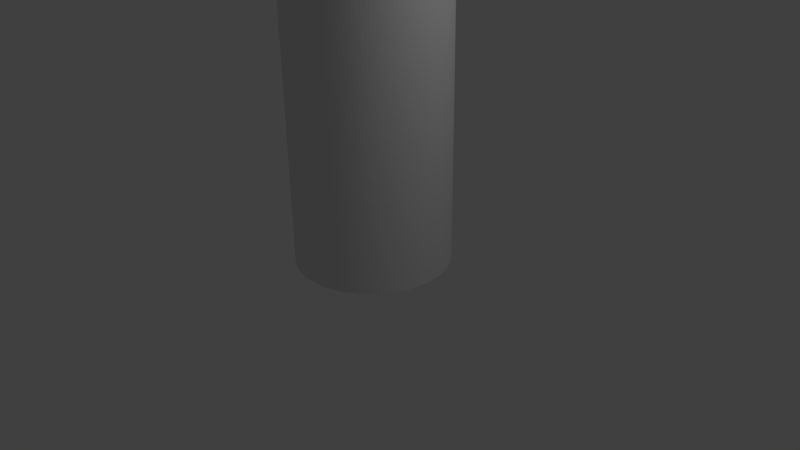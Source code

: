 # Source: Skeleton.blend  (saved by Blender 2.63.0; exported with 4.5.12 LTS)
import bpy
from mathutils import Matrix  # noqa: F401  (used for matrix-valued properties, if any)

bpy.ops.wm.read_factory_settings(use_empty=True)
scene = bpy.context.scene
scene.name = 'Scene'

# ---- collections
col_collection_1 = bpy.data.collections.new('Collection 1'); scene.collection.children.link(col_collection_1)

# ---- world
world_world = bpy.data.worlds.new('World'); scene.world = world_world
world_world.color = (0.05088, 0.05088, 0.05088)
world_world.use_sun_shadow = False
world_world.sun_shadow_jitter_overblur = 0.0
world_world.cycles.sampling_method = 'MANUAL'
world_world.cycles.sample_map_resolution = 256

# ---- cameras
cam_camera = bpy.data.cameras.new('Camera')
cam_camera.clip_end = 100.0
cam_camera.lens = 35.0
cam_camera.sensor_width = 32.0
cam_camera.sensor_height = 18.0
cam_camera.ortho_scale = 7.314
cam_camera.dof.focus_distance = 0.0
cam_camera.dof.aperture_fstop = 128.0

# ---- lights
light_lamp = bpy.data.lights.new('Lamp', 'POINT')
light_lamp.transmission_factor = 0.0
light_lamp.cutoff_distance = 30.0
light_lamp.energy = 100.0
light_lamp.shadow_buffer_clip_start = 1.001
light_lamp.shadow_soft_size = 1.0
light_lamp.shadow_maximum_resolution = 0.006
light_lamp.use_absolute_resolution = True
light_lamp.cycles.use_multiple_importance_sampling = False

# ---- meshes
me_circle = bpy.data.meshes.new('Circle')
me_circle.from_pydata([(0.0, 1.0, 0.0), (-0.04907, 0.9988, 0.0), (-0.09802, 0.9952, 0.0), (-0.1467, 0.9892, 0.0), (-0.1951, 0.9808, 0.0), (-0.243, 0.97, 0.0), (-0.2903, 0.9569, 0.0), (-0.3369, 0.9415, 0.0), (-0.3827, 0.9239, 0.0), (-0.4276, 0.904, 0.0), (-0.4714, 0.8819, 0.0), (-0.5141, 0.8577, 0.0), (-0.5556, 0.8315, 0.0), (-0.5957, 0.8032, 0.0), (-0.6344, 0.773, 0.0), (-0.6716, 0.741, 0.0), (-0.7071, 0.7071, 0.0), (-0.741, 0.6716, 0.0), (-0.773, 0.6344, 0.0), (-0.8032, 0.5957, 0.0), (-0.8315, 0.5556, 0.0), (-0.8577, 0.5141, 0.0), (-0.8819, 0.4714, 0.0), (-0.904, 0.4276, 0.0), (-0.9239, 0.3827, 0.0), (-0.9415, 0.3369, 0.0), (-0.9569, 0.2903, 0.0), (-0.97, 0.243, 0.0), (-0.9808, 0.1951, 0.0), (-0.9892, 0.1467, 0.0), (-0.9952, 0.09802, 0.0), (-0.9988, 0.04907, 0.0), (-1.0, -4.013e-07, 0.0), (-0.9988, -0.04907, 0.0), (-0.9952, -0.09802, 0.0), (-0.9892, -0.1467, 0.0), (-0.9808, -0.1951, 0.0), (-0.97, -0.243, 0.0), (-0.9569, -0.2903, 0.0), (-0.9415, -0.3369, 0.0), (-0.9239, -0.3827, 0.0), (-0.904, -0.4276, 0.0), (-0.8819, -0.4714, 0.0), (-0.8577, -0.5141, 0.0), (-0.8315, -0.5556, 0.0), (-0.8032, -0.5957, 0.0), (-0.773, -0.6344, 0.0), (-0.741, -0.6716, 0.0), (-0.7071, -0.7071, 0.0), (-0.6716, -0.741, 0.0), (-0.6344, -0.773, 0.0), (-0.5957, -0.8032, 0.0), (-0.5556, -0.8315, 0.0), (-0.5141, -0.8577, 0.0), (-0.4714, -0.8819, 0.0), (-0.4276, -0.904, 0.0), (-0.3827, -0.9239, 0.0), (-0.3369, -0.9415, 0.0), (-0.2903, -0.9569, 0.0), (-0.243, -0.97, 0.0), (-0.1951, -0.9808, 0.0), (-0.1467, -0.9892, 0.0), (-0.09802, -0.9952, 0.0), (-0.04907, -0.9988, 0.0), (-1.82e-06, -1.0, 0.0), (0.04907, -0.9988, 0.0), (0.09802, -0.9952, 0.0), (0.1467, -0.9892, 0.0), (0.1951, -0.9808, 0.0), (0.243, -0.97, 0.0), (0.2903, -0.9569, 0.0), (0.3369, -0.9415, 0.0), (0.3827, -0.9239, 0.0), (0.4276, -0.904, 0.0), (0.4714, -0.8819, 0.0), (0.5141, -0.8577, 0.0), (0.5556, -0.8315, 0.0), (0.5957, -0.8032, 0.0), (0.6344, -0.773, 0.0), (0.6716, -0.741, 0.0), (0.7071, -0.7071, 0.0), (0.7409, -0.6716, 0.0), (0.773, -0.6344, 0.0), (0.8032, -0.5957, 0.0), (0.8315, -0.5556, 0.0), (0.8577, -0.5141, 0.0), (0.8819, -0.4714, 0.0), (0.904, -0.4276, 0.0), (0.9239, -0.3827, 0.0), (0.9415, -0.3369, 0.0), (0.9569, -0.2903, 0.0), (0.97, -0.243, 0.0), (0.9808, -0.1951, 0.0), (0.9892, -0.1467, 0.0), (0.9952, -0.09802, 0.0), (0.9988, -0.04907, 0.0), (1.0, -1.419e-06, 0.0), (0.9988, 0.04907, 0.0), (0.9952, 0.09802, 0.0), (0.9892, 0.1467, 0.0), (0.9808, 0.1951, 0.0), (0.97, 0.243, 0.0), (0.9569, 0.2903, 0.0), (0.9415, 0.3369, 0.0), (0.9239, 0.3827, 0.0), (0.904, 0.4276, 0.0), (0.8819, 0.4714, 0.0), (0.8577, 0.5141, 0.0), (0.8315, 0.5556, 0.0), (0.8032, 0.5957, 0.0), (0.773, 0.6344, 0.0), (0.741, 0.6716, 0.0), (0.7071, 0.7071, 0.0), (0.6716, 0.741, 0.0), (0.6344, 0.773, 0.0), (0.5957, 0.8032, 0.0), (0.5556, 0.8315, 0.0), (0.5141, 0.8577, 0.0), (0.4714, 0.8819, 0.0), (0.4276, 0.904, 0.0), (0.3827, 0.9239, 0.0), (0.3369, 0.9415, 0.0), (0.2903, 0.9569, 0.0), (0.243, 0.97, 0.0), (0.1951, 0.9808, 0.0), (0.1467, 0.9892, 0.0), (0.09801, 0.9952, 0.0), (0.04906, 0.9988, 0.0), (0.0, 1.0, 4.0), (-0.04907, 0.9988, 4.0), (-0.09802, 0.9952, 4.0), (-0.1467, 0.9892, 4.0), (-0.1951, 0.9808, 4.0), (-0.243, 0.97, 4.0), (-0.2903, 0.9569, 4.0), (-0.3369, 0.9415, 4.0), (-0.3827, 0.9239, 4.0), (-0.4276, 0.904, 4.0), (-0.4714, 0.8819, 4.0), (-0.5141, 0.8577, 4.0), (-0.5556, 0.8315, 4.0), (-0.5957, 0.8032, 4.0), (-0.6344, 0.773, 4.0), (-0.6716, 0.741, 4.0), (-0.7071, 0.7071, 4.0), (-0.741, 0.6716, 4.0), (-0.773, 0.6344, 4.0), (-0.8032, 0.5957, 4.0), (-0.8315, 0.5556, 4.0), (-0.8577, 0.5141, 4.0), (-0.8819, 0.4714, 4.0), (-0.904, 0.4276, 4.0), (-0.9239, 0.3827, 4.0), (-0.9415, 0.3369, 4.0), (-0.9569, 0.2903, 4.0), (-0.97, 0.243, 4.0), (-0.9808, 0.1951, 4.0), (-0.9892, 0.1467, 4.0), (-0.9952, 0.09802, 4.0), (-0.9988, 0.04907, 4.0), (-1.0, -4.013e-07, 4.0), (-0.9988, -0.04907, 4.0), (-0.9952, -0.09802, 4.0), (-0.9892, -0.1467, 4.0), (-0.9808, -0.1951, 4.0), (-0.97, -0.243, 4.0), (-0.9569, -0.2903, 4.0), (-0.9415, -0.3369, 4.0), (-0.9239, -0.3827, 4.0), (-0.904, -0.4276, 4.0), (-0.8819, -0.4714, 4.0), (-0.8577, -0.5141, 4.0), (-0.8315, -0.5556, 4.0), (-0.8032, -0.5957, 4.0), (-0.773, -0.6344, 4.0), (-0.741, -0.6716, 4.0), (-0.7071, -0.7071, 4.0), (-0.6716, -0.741, 4.0), (-0.6344, -0.773, 4.0), (-0.5957, -0.8032, 4.0), (-0.5556, -0.8315, 4.0), (-0.5141, -0.8577, 4.0), (-0.4714, -0.8819, 4.0), (-0.4276, -0.904, 4.0), (-0.3827, -0.9239, 4.0), (-0.3369, -0.9415, 4.0), (-0.2903, -0.9569, 4.0), (-0.243, -0.97, 4.0), (-0.1951, -0.9808, 4.0), (-0.1467, -0.9892, 4.0), (-0.09802, -0.9952, 4.0), (-0.04907, -0.9988, 4.0), (-1.82e-06, -1.0, 4.0), (0.04907, -0.9988, 4.0), (0.09802, -0.9952, 4.0), (0.1467, -0.9892, 4.0), (0.1951, -0.9808, 4.0), (0.243, -0.97, 4.0), (0.2903, -0.9569, 4.0), (0.3369, -0.9415, 4.0), (0.3827, -0.9239, 4.0), (0.4276, -0.904, 4.0), (0.4714, -0.8819, 4.0), (0.5141, -0.8577, 4.0), (0.5556, -0.8315, 4.0), (0.5957, -0.8032, 4.0), (0.6344, -0.773, 4.0), (0.6716, -0.741, 4.0), (0.7071, -0.7071, 4.0), (0.7409, -0.6716, 4.0), (0.773, -0.6344, 4.0), (0.8032, -0.5957, 4.0), (0.8315, -0.5556, 4.0), (0.8577, -0.5141, 4.0), (0.8819, -0.4714, 4.0), (0.904, -0.4276, 4.0), (0.9239, -0.3827, 4.0), (0.9415, -0.3369, 4.0), (0.9569, -0.2903, 4.0), (0.97, -0.243, 4.0), (0.9808, -0.1951, 4.0), (0.9892, -0.1467, 4.0), (0.9952, -0.09802, 4.0), (0.9988, -0.04907, 4.0), (1.0, -1.419e-06, 4.0), (0.9988, 0.04907, 4.0), (0.9952, 0.09802, 4.0), (0.9892, 0.1467, 4.0), (0.9808, 0.1951, 4.0), (0.97, 0.243, 4.0), (0.9569, 0.2903, 4.0), (0.9415, 0.3369, 4.0), (0.9239, 0.3827, 4.0), (0.904, 0.4276, 4.0), (0.8819, 0.4714, 4.0), (0.8577, 0.5141, 4.0), (0.8315, 0.5556, 4.0), (0.8032, 0.5957, 4.0), (0.773, 0.6344, 4.0), (0.741, 0.6716, 4.0), (0.7071, 0.7071, 4.0), (0.6716, 0.741, 4.0), (0.6344, 0.773, 4.0), (0.5957, 0.8032, 4.0), (0.5556, 0.8315, 4.0), (0.5141, 0.8577, 4.0), (0.4714, 0.8819, 4.0), (0.4276, 0.904, 4.0), (0.3827, 0.9239, 4.0), (0.3369, 0.9415, 4.0), (0.2903, 0.9569, 4.0), (0.243, 0.97, 4.0), (0.1951, 0.9808, 4.0), (0.1467, 0.9892, 4.0), (0.09801, 0.9952, 4.0), (0.04906, 0.9988, 4.0), (-2.619e-07, 0.6481, 4.5), (-0.0318, 0.6474, 4.5), (-0.06353, 0.645, 4.5), (-0.0951, 0.6411, 4.5), (-0.1264, 0.6357, 4.5), (-0.1575, 0.6287, 4.5), (-0.1881, 0.6202, 4.5), (-0.2184, 0.6103, 4.5), (-0.248, 0.5988, 4.5), (-0.2771, 0.5859, 4.5), (-0.3055, 0.5716, 4.5), (-0.3332, 0.5559, 4.5), (-0.3601, 0.5389, 4.5), (-0.3861, 0.5206, 4.5), (-0.4112, 0.501, 4.5), (-0.4353, 0.4802, 4.5), (-0.4583, 0.4583, 4.5), (-0.4802, 0.4353, 4.5), (-0.501, 0.4112, 4.5), (-0.5206, 0.3861, 4.5), (-0.5389, 0.3601, 4.5), (-0.5559, 0.3332, 4.5), (-0.5716, 0.3055, 4.5), (-0.5859, 0.2771, 4.5), (-0.5988, 0.248, 4.5), (-0.6103, 0.2184, 4.5), (-0.6202, 0.1881, 4.5), (-0.6287, 0.1575, 4.5), (-0.6357, 0.1264, 4.5), (-0.6411, 0.0951, 4.5), (-0.645, 0.06353, 4.5), (-0.6474, 0.0318, 4.5), (-0.6481, -4.061e-07, 4.5), (-0.6474, -0.0318, 4.5), (-0.645, -0.06353, 4.5), (-0.6411, -0.0951, 4.5), (-0.6357, -0.1264, 4.5), (-0.6287, -0.1575, 4.5), (-0.6202, -0.1881, 4.5), (-0.6103, -0.2184, 4.5), (-0.5988, -0.248, 4.5), (-0.5859, -0.2771, 4.5), (-0.5716, -0.3055, 4.5), (-0.5559, -0.3332, 4.5), (-0.5389, -0.3601, 4.5), (-0.5206, -0.3861, 4.5), (-0.501, -0.4112, 4.5), (-0.4802, -0.4353, 4.5), (-0.4583, -0.4583, 4.5), (-0.4353, -0.4802, 4.5), (-0.4112, -0.501, 4.5), (-0.3861, -0.5206, 4.5), (-0.3601, -0.5389, 4.5), (-0.3332, -0.5559, 4.5), (-0.3055, -0.5716, 4.5), (-0.2771, -0.5859, 4.5), (-0.248, -0.5988, 4.5), (-0.2184, -0.6103, 4.5), (-0.1881, -0.6202, 4.5), (-0.1575, -0.6287, 4.5), (-0.1264, -0.6357, 4.5), (-0.0951, -0.6411, 4.5), (-0.06353, -0.645, 4.5), (-0.0318, -0.6474, 4.5), (-1.441e-06, -0.6481, 4.5), (0.0318, -0.6474, 4.5), (0.06353, -0.645, 4.5), (0.0951, -0.6411, 4.5), (0.1264, -0.6357, 4.5), (0.1575, -0.6287, 4.5), (0.1881, -0.6202, 4.5), (0.2184, -0.6103, 4.5), (0.248, -0.5988, 4.5), (0.2771, -0.5859, 4.5), (0.3055, -0.5716, 4.5), (0.3332, -0.5559, 4.5), (0.3601, -0.5389, 4.5), (0.3861, -0.5206, 4.5), (0.4112, -0.501, 4.5), (0.4353, -0.4802, 4.5), (0.4583, -0.4583, 4.5), (0.4802, -0.4353, 4.5), (0.501, -0.4112, 4.5), (0.5206, -0.3861, 4.5), (0.5389, -0.3601, 4.5), (0.5559, -0.3332, 4.5), (0.5716, -0.3055, 4.5), (0.5859, -0.2771, 4.5), (0.5988, -0.248, 4.5), (0.6103, -0.2184, 4.5), (0.6202, -0.1881, 4.5), (0.6287, -0.1575, 4.5), (0.6357, -0.1264, 4.5), (0.6411, -0.0951, 4.5), (0.645, -0.06353, 4.5), (0.6474, -0.0318, 4.5), (0.6481, -1.065e-06, 4.5), (0.6474, 0.0318, 4.5), (0.645, 0.06353, 4.5), (0.6411, 0.0951, 4.5), (0.6357, 0.1264, 4.5), (0.6287, 0.1575, 4.5), (0.6202, 0.1881, 4.5), (0.6103, 0.2184, 4.5), (0.5988, 0.248, 4.5), (0.5859, 0.2771, 4.5), (0.5716, 0.3055, 4.5), (0.5559, 0.3332, 4.5), (0.5389, 0.3601, 4.5), (0.5206, 0.3861, 4.5), (0.501, 0.4112, 4.5), (0.4802, 0.4353, 4.5), (0.4583, 0.4583, 4.5), (0.4353, 0.4802, 4.5), (0.4112, 0.501, 4.5), (0.3861, 0.5206, 4.5), (0.3601, 0.5389, 4.5), (0.3332, 0.5559, 4.5), (0.3055, 0.5716, 4.5), (0.2771, 0.5859, 4.5), (0.248, 0.5988, 4.5), (0.2184, 0.6103, 4.5), (0.1881, 0.6202, 4.5), (0.1575, 0.6287, 4.5), (0.1264, 0.6357, 4.5), (0.0951, 0.6411, 4.5), (0.06353, 0.645, 4.5), (0.0318, 0.6474, 4.5), (1.771e-07, 1.223, 9.0), (-0.06001, 1.222, 9.0), (-0.1199, 1.217, 9.0), (-0.1795, 1.21, 9.0), (-0.2386, 1.2, 9.0), (-0.2972, 1.186, 9.0), (-0.355, 1.17, 9.0), (-0.412, 1.152, 9.0), (-0.468, 1.13, 9.0), (-0.5229, 1.106, 9.0), (-0.5765, 1.079, 9.0), (-0.6288, 1.049, 9.0), (-0.6795, 1.017, 9.0), (-0.7286, 0.9823, 9.0), (-0.7759, 0.9454, 9.0), (-0.8213, 0.9062, 9.0), (-0.8648, 0.8648, 9.0), (-0.9062, 0.8213, 9.0), (-0.9454, 0.7759, 9.0), (-0.9823, 0.7286, 9.0), (-1.017, 0.6795, 9.0), (-1.049, 0.6288, 9.0), (-1.079, 0.5765, 9.0), (-1.106, 0.5229, 9.0), (-1.13, 0.468, 9.0), (-1.152, 0.412, 9.0), (-1.17, 0.355, 9.0), (-1.186, 0.2972, 9.0), (-1.2, 0.2386, 9.0), (-1.21, 0.1795, 9.0), (-1.217, 0.1199, 9.0), (-1.222, 0.06001, 9.0), (-1.223, -4.27e-07, 9.0), (-1.222, -0.06001, 9.0), (-1.217, -0.1199, 9.0), (-1.21, -0.1795, 9.0), (-1.2, -0.2386, 9.0), (-1.186, -0.2972, 9.0), (-1.17, -0.355, 9.0), (-1.152, -0.412, 9.0), (-1.13, -0.468, 9.0), (-1.106, -0.5229, 9.0), (-1.079, -0.5765, 9.0), (-1.049, -0.6288, 9.0), (-1.017, -0.6795, 9.0), (-0.9823, -0.7286, 9.0), (-0.9454, -0.7759, 9.0), (-0.9062, -0.8213, 9.0), (-0.8648, -0.8648, 9.0), (-0.8213, -0.9062, 9.0), (-0.7759, -0.9454, 9.0), (-0.7286, -0.9823, 9.0), (-0.6795, -1.017, 9.0), (-0.6288, -1.049, 9.0), (-0.5765, -1.079, 9.0), (-0.5229, -1.106, 9.0), (-0.468, -1.13, 9.0), (-0.412, -1.152, 9.0), (-0.355, -1.17, 9.0), (-0.2972, -1.186, 9.0), (-0.2386, -1.2, 9.0), (-0.1795, -1.21, 9.0), (-0.1199, -1.217, 9.0), (-0.06001, -1.222, 9.0), (-2.049e-06, -1.223, 9.0), (0.06001, -1.222, 9.0), (0.1199, -1.217, 9.0), (0.1795, -1.21, 9.0), (0.2386, -1.2, 9.0), (0.2972, -1.186, 9.0), (0.355, -1.17, 9.0), (0.412, -1.152, 9.0), (0.468, -1.13, 9.0), (0.5229, -1.106, 9.0), (0.5765, -1.079, 9.0), (0.6288, -1.049, 9.0), (0.6795, -1.017, 9.0), (0.7286, -0.9824, 9.0), (0.7759, -0.9454, 9.0), (0.8213, -0.9062, 9.0), (0.8648, -0.8648, 9.0), (0.9062, -0.8213, 9.0), (0.9454, -0.7759, 9.0), (0.9823, -0.7286, 9.0), (1.017, -0.6795, 9.0), (1.049, -0.6288, 9.0), (1.079, -0.5765, 9.0), (1.106, -0.5229, 9.0), (1.13, -0.468, 9.0), (1.152, -0.412, 9.0), (1.17, -0.355, 9.0), (1.186, -0.2972, 9.0), (1.2, -0.2386, 9.0), (1.21, -0.1795, 9.0), (1.217, -0.1199, 9.0), (1.222, -0.06001, 9.0), (1.223, -1.671e-06, 9.0), (1.222, 0.06001, 9.0), (1.217, 0.1199, 9.0), (1.21, 0.1795, 9.0), (1.2, 0.2386, 9.0), (1.186, 0.2972, 9.0), (1.17, 0.355, 9.0), (1.152, 0.412, 9.0), (1.13, 0.468, 9.0), (1.106, 0.5229, 9.0), (1.079, 0.5765, 9.0), (1.049, 0.6288, 9.0), (1.017, 0.6795, 9.0), (0.9823, 0.7286, 9.0), (0.9454, 0.7759, 9.0), (0.9062, 0.8213, 9.0), (0.8648, 0.8648, 9.0), (0.8213, 0.9062, 9.0), (0.7759, 0.9454, 9.0), (0.7286, 0.9824, 9.0), (0.6795, 1.017, 9.0), (0.6288, 1.049, 9.0), (0.5765, 1.079, 9.0), (0.5229, 1.106, 9.0), (0.468, 1.13, 9.0), (0.412, 1.152, 9.0), (0.355, 1.17, 9.0), (0.2972, 1.186, 9.0), (0.2386, 1.2, 9.0), (0.1795, 1.21, 9.0), (0.1199, 1.217, 9.0), (0.06001, 1.222, 9.0)], [], [(147, 146, 18, 19), (192, 191, 63, 64), (237, 236, 108, 109), (131, 130, 2, 3), (176, 175, 47, 48), (221, 220, 92, 93), (160, 159, 31, 32), (205, 204, 76, 77), (250, 249, 121, 122), (144, 143, 15, 16), (189, 188, 60, 61), (234, 233, 105, 106), (173, 172, 44, 45), (218, 217, 89, 90), (157, 156, 28, 29), (202, 201, 73, 74), (247, 246, 118, 119), (141, 140, 12, 13), (186, 185, 57, 58), (231, 230, 102, 103), (170, 169, 41, 42), (215, 214, 86, 87), (154, 153, 25, 26), (199, 198, 70, 71), (244, 243, 115, 116), (138, 137, 9, 10), (183, 182, 54, 55), (228, 227, 99, 100), (167, 166, 38, 39), (212, 211, 83, 84), (151, 150, 22, 23), (196, 195, 67, 68), (241, 240, 112, 113), (135, 134, 6, 7), (180, 179, 51, 52), (225, 224, 96, 97), (164, 163, 35, 36), (209, 208, 80, 81), (254, 253, 125, 126), (148, 147, 19, 20), (193, 192, 64, 65), (238, 237, 109, 110), (132, 131, 3, 4), (177, 176, 48, 49), (222, 221, 93, 94), (161, 160, 32, 33), (206, 205, 77, 78), (251, 250, 122, 123), (145, 144, 16, 17), (190, 189, 61, 62), (235, 234, 106, 107), (129, 128, 0, 1), (174, 173, 45, 46), (219, 218, 90, 91), (158, 157, 29, 30), (203, 202, 74, 75), (248, 247, 119, 120), (142, 141, 13, 14), (187, 186, 58, 59), (232, 231, 103, 104), (171, 170, 42, 43), (216, 215, 87, 88), (155, 154, 26, 27), (200, 199, 71, 72), (245, 244, 116, 117), (139, 138, 10, 11), (184, 183, 55, 56), (229, 228, 100, 101), (168, 167, 39, 40), (213, 212, 84, 85), (152, 151, 23, 24), (197, 196, 68, 69), (242, 241, 113, 114), (136, 135, 7, 8), (181, 180, 52, 53), (226, 225, 97, 98), (165, 164, 36, 37), (210, 209, 81, 82), (255, 254, 126, 127), (149, 148, 20, 21), (194, 193, 65, 66), (239, 238, 110, 111), (133, 132, 4, 5), (178, 177, 49, 50), (223, 222, 94, 95), (162, 161, 33, 34), (207, 206, 78, 79), (252, 251, 123, 124), (146, 145, 17, 18), (191, 190, 62, 63), (236, 235, 107, 108), (130, 129, 1, 2), (175, 174, 46, 47), (220, 219, 91, 92), (159, 158, 30, 31), (204, 203, 75, 76), (249, 248, 120, 121), (143, 142, 14, 15), (188, 187, 59, 60), (233, 232, 104, 105), (172, 171, 43, 44), (217, 216, 88, 89), (156, 155, 27, 28), (201, 200, 72, 73), (246, 245, 117, 118), (140, 139, 11, 12), (185, 184, 56, 57), (230, 229, 101, 102), (169, 168, 40, 41), (214, 213, 85, 86), (153, 152, 24, 25), (198, 197, 69, 70), (243, 242, 114, 115), (137, 136, 8, 9), (182, 181, 53, 54), (227, 226, 98, 99), (166, 165, 37, 38), (211, 210, 82, 83), (255, 128, 0, 127), (150, 149, 21, 22), (195, 194, 66, 67), (240, 239, 111, 112), (134, 133, 5, 6), (179, 178, 50, 51), (224, 223, 95, 96), (163, 162, 34, 35), (208, 207, 79, 80), (253, 252, 124, 125), (298, 297, 169, 170), (343, 342, 214, 215), (282, 281, 153, 154), (327, 326, 198, 199), (372, 371, 243, 244), (266, 265, 137, 138), (311, 310, 182, 183), (356, 355, 227, 228), (295, 294, 166, 167), (340, 339, 211, 212), (279, 278, 150, 151), (324, 323, 195, 196), (369, 368, 240, 241), (263, 262, 134, 135), (308, 307, 179, 180), (353, 352, 224, 225), (292, 291, 163, 164), (337, 336, 208, 209), (382, 381, 253, 254), (276, 275, 147, 148), (321, 320, 192, 193), (366, 365, 237, 238), (260, 259, 131, 132), (305, 304, 176, 177), (350, 349, 221, 222), (289, 288, 160, 161), (334, 333, 205, 206), (379, 378, 250, 251), (273, 272, 144, 145), (318, 317, 189, 190), (363, 362, 234, 235), (257, 256, 128, 129), (302, 301, 173, 174), (347, 346, 218, 219), (286, 285, 157, 158), (331, 330, 202, 203), (376, 375, 247, 248), (270, 269, 141, 142), (315, 314, 186, 187), (360, 359, 231, 232), (299, 298, 170, 171), (344, 343, 215, 216), (283, 282, 154, 155), (328, 327, 199, 200), (373, 372, 244, 245), (267, 266, 138, 139), (312, 311, 183, 184), (357, 356, 228, 229), (296, 295, 167, 168), (341, 340, 212, 213), (280, 279, 151, 152), (325, 324, 196, 197), (370, 369, 241, 242), (264, 263, 135, 136), (309, 308, 180, 181), (354, 353, 225, 226), (293, 292, 164, 165), (338, 337, 209, 210), (383, 382, 254, 255), (277, 276, 148, 149), (322, 321, 193, 194), (367, 366, 238, 239), (261, 260, 132, 133), (306, 305, 177, 178), (351, 350, 222, 223), (290, 289, 161, 162), (335, 334, 206, 207), (380, 379, 251, 252), (274, 273, 145, 146), (319, 318, 190, 191), (364, 363, 235, 236), (258, 257, 129, 130), (303, 302, 174, 175), (348, 347, 219, 220), (287, 286, 158, 159), (332, 331, 203, 204), (377, 376, 248, 249), (271, 270, 142, 143), (316, 315, 187, 188), (361, 360, 232, 233), (300, 299, 171, 172), (345, 344, 216, 217), (284, 283, 155, 156), (329, 328, 200, 201), (374, 373, 245, 246), (268, 267, 139, 140), (313, 312, 184, 185), (358, 357, 229, 230), (297, 296, 168, 169), (342, 341, 213, 214), (281, 280, 152, 153), (326, 325, 197, 198), (371, 370, 242, 243), (265, 264, 136, 137), (310, 309, 181, 182), (355, 354, 226, 227), (294, 293, 165, 166), (339, 338, 210, 211), (383, 256, 128, 255), (278, 277, 149, 150), (323, 322, 194, 195), (368, 367, 239, 240), (262, 261, 133, 134), (307, 306, 178, 179), (352, 351, 223, 224), (291, 290, 162, 163), (336, 335, 207, 208), (381, 380, 252, 253), (275, 274, 146, 147), (320, 319, 191, 192), (365, 364, 236, 237), (259, 258, 130, 131), (304, 303, 175, 176), (349, 348, 220, 221), (288, 287, 159, 160), (333, 332, 204, 205), (378, 377, 249, 250), (272, 271, 143, 144), (317, 316, 188, 189), (362, 361, 233, 234), (301, 300, 172, 173), (346, 345, 217, 218), (285, 284, 156, 157), (330, 329, 201, 202), (375, 374, 246, 247), (269, 268, 140, 141), (314, 313, 185, 186), (359, 358, 230, 231), (427, 426, 298, 299), (472, 471, 343, 344), (411, 410, 282, 283), (456, 455, 327, 328), (501, 500, 372, 373), (395, 394, 266, 267), (440, 439, 311, 312), (485, 484, 356, 357), (424, 423, 295, 296), (469, 468, 340, 341), (408, 407, 279, 280), (453, 452, 324, 325), (498, 497, 369, 370), (392, 391, 263, 264), (437, 436, 308, 309), (482, 481, 353, 354), (421, 420, 292, 293), (466, 465, 337, 338), (511, 510, 382, 383), (405, 404, 276, 277), (450, 449, 321, 322), (495, 494, 366, 367), (389, 388, 260, 261), (434, 433, 305, 306), (479, 478, 350, 351), (418, 417, 289, 290), (463, 462, 334, 335), (508, 507, 379, 380), (402, 401, 273, 274), (447, 446, 318, 319), (492, 491, 363, 364), (386, 385, 257, 258), (431, 430, 302, 303), (476, 475, 347, 348), (415, 414, 286, 287), (460, 459, 331, 332), (505, 504, 376, 377), (399, 398, 270, 271), (444, 443, 315, 316), (489, 488, 360, 361), (428, 427, 299, 300), (473, 472, 344, 345), (412, 411, 283, 284), (457, 456, 328, 329), (502, 501, 373, 374), (396, 395, 267, 268), (441, 440, 312, 313), (486, 485, 357, 358), (425, 424, 296, 297), (470, 469, 341, 342), (409, 408, 280, 281), (454, 453, 325, 326), (499, 498, 370, 371), (393, 392, 264, 265), (438, 437, 309, 310), (483, 482, 354, 355), (422, 421, 293, 294), (467, 466, 338, 339), (511, 384, 256, 383), (406, 405, 277, 278), (451, 450, 322, 323), (496, 495, 367, 368), (390, 389, 261, 262), (435, 434, 306, 307), (480, 479, 351, 352), (419, 418, 290, 291), (464, 463, 335, 336), (509, 508, 380, 381), (403, 402, 274, 275), (448, 447, 319, 320), (493, 492, 364, 365), (387, 386, 258, 259), (432, 431, 303, 304), (477, 476, 348, 349), (416, 415, 287, 288), (461, 460, 332, 333), (506, 505, 377, 378), (400, 399, 271, 272), (445, 444, 316, 317), (490, 489, 361, 362), (429, 428, 300, 301), (474, 473, 345, 346), (413, 412, 284, 285), (458, 457, 329, 330), (503, 502, 374, 375), (397, 396, 268, 269), (442, 441, 313, 314), (487, 486, 358, 359), (426, 425, 297, 298), (471, 470, 342, 343), (410, 409, 281, 282), (455, 454, 326, 327), (500, 499, 371, 372), (394, 393, 265, 266), (439, 438, 310, 311), (484, 483, 355, 356), (423, 422, 294, 295), (468, 467, 339, 340), (407, 406, 278, 279), (452, 451, 323, 324), (497, 496, 368, 369), (391, 390, 262, 263), (436, 435, 307, 308), (481, 480, 352, 353), (420, 419, 291, 292), (465, 464, 336, 337), (510, 509, 381, 382), (404, 403, 275, 276), (449, 448, 320, 321), (494, 493, 365, 366), (388, 387, 259, 260), (433, 432, 304, 305), (478, 477, 349, 350), (417, 416, 288, 289), (462, 461, 333, 334), (507, 506, 378, 379), (401, 400, 272, 273), (446, 445, 317, 318), (491, 490, 362, 363), (385, 384, 256, 257), (430, 429, 301, 302), (475, 474, 346, 347), (414, 413, 285, 286), (459, 458, 330, 331), (504, 503, 375, 376), (398, 397, 269, 270), (443, 442, 314, 315), (488, 487, 359, 360)])
me_circle.use_remesh_preserve_volume = False
me_circle.use_remesh_preserve_attributes = False
me_circle.use_mirror_vertex_groups = False
me_circle.update()
arm_armature = bpy.data.armatures.new('Armature')  # bones are not reproduced

# ---- objects
ob_armature = bpy.data.objects.new('Armature', arm_armature)
ob_circle = bpy.data.objects.new('Circle', me_circle)
ob_lamp = bpy.data.objects.new('Lamp', light_lamp)
ob_camera = bpy.data.objects.new('Camera', cam_camera)

# ---- transforms, parenting, visibility, modifiers, constraints
ob_armature.location = (0.0, 0.0, 0.0)
ob_armature.show_in_front = True
ob_armature.lineart.crease_threshold = 0.0
ob_circle.parent = ob_armature
ob_circle.location = (0.0, 0.0, 0.0)
ob_circle.lineart.crease_threshold = 0.0
_vg = ob_circle.vertex_groups.new(name='Bone')
for _i, _w in zip([0, 1, 2, 3, 4, 5, 6, 7, 8, 9, 10, 11, 12, 13, 14, 15, 16, 17, 18, 19, 20, 21, 22, 23, 24, 25, 26, 27, 28, 29, 30, 31, 32, 33, 34, 35, 36, 37, 38, 39, 40, 41, 42, 43, 44, 45, 46, 47, 48, 49, 50, 51, 52, 53, 54, 55, 56, 57, 58, 59, 60, 61, 62, 63, 64, 65, 66, 67, 68, 69, 70, 71, 72, 73, 74, 75, 76, 77, 78, 79, 80, 81, 82, 83, 84, 85, 86, 87, 88, 89, 90, 91, 92, 93, 94, 95, 96, 97, 98, 99, 100, 101, 102, 103, 104, 105, 106, 107, 108, 109, 110, 111, 112, 113, 114, 115, 116, 117, 118, 119, 120, 121, 122, 123, 124, 125, 126, 127, 128, 129, 130, 131, 132, 133, 134, 135, 136, 137, 138, 139, 140, 141, 142, 143, 144, 145, 146, 147, 148, 149, 150, 151, 152, 153, 154, 155, 156, 157, 158, 159, 160, 161, 162, 163, 164, 165, 166, 167, 168, 169, 170, 171, 172, 173, 174, 175, 176, 177, 178, 179, 180, 181, 182, 183, 184, 185, 186, 187, 188, 189, 190, 191, 192, 193, 194, 195, 196, 197, 198, 199, 200, 201, 202, 203, 204, 205, 206, 207, 208, 209, 210, 211, 212, 213, 214, 215, 216, 217, 218, 219, 220, 221, 222, 223, 224, 225, 226, 227, 228, 229, 230, 231, 232, 233, 234, 235, 236, 237, 238, 239, 240, 241, 242, 243, 244, 245, 246, 247, 248, 249, 250, 251, 252, 253, 254, 255, 256, 257, 258, 259, 260, 261, 262, 263, 264, 265, 266, 267, 268, 269, 270, 271, 272, 273, 274, 275, 276, 277, 278, 279, 280, 281, 282, 283, 284, 285, 286, 287, 288, 289, 290, 291, 292, 293, 294, 295, 296, 297, 298, 299, 300, 301, 302, 303, 304, 305, 306, 307, 308, 309, 310, 311, 312, 313, 314, 315, 316, 317, 318, 319, 320, 321, 322, 323, 324, 325, 326, 327, 328, 329, 330, 331, 332, 333, 334, 335, 336, 337, 338, 339, 340, 341, 342, 343, 344, 345, 346, 347, 348, 349, 350, 351, 352, 353, 354, 355, 356, 357, 358, 359, 360, 361, 362, 363, 364, 365, 366, 367, 368, 369, 370, 371, 372, 373, 374, 375, 376, 377, 378, 379, 380, 381, 382, 383], [0.9917, 0.9916, 0.9915, 0.9915, 0.9914, 0.9914, 0.9914, 0.9913, 0.9913, 0.9913, 0.9913, 0.9913, 0.9914, 0.9914, 0.9914, 0.9915, 0.9916, 0.9917, 0.9918, 0.9919, 0.992, 0.9921, 0.9923, 0.9924, 0.9926, 0.9927, 0.9929, 0.9931, 0.9932, 0.9934, 0.9935, 0.9937, 0.9938, 0.9939, 0.994, 0.9941, 0.9942, 0.9943, 0.9944, 0.9944, 0.9945, 0.9945, 0.9945, 0.9946, 0.9946, 0.9946, 0.9946, 0.9946, 0.9945, 0.9945, 0.9945, 0.9945, 0.9944, 0.9944, 0.9943, 0.9943, 0.9943, 0.9942, 0.9942, 0.9941, 0.9941, 0.9941, 0.9941, 0.9941, 0.9941, 0.9941, 0.9941, 0.9942, 0.9942, 0.9942, 0.9943, 0.9943, 0.9943, 0.9944, 0.9944, 0.9945, 0.9945, 0.9946, 0.9946, 0.9947, 0.9948, 0.9948, 0.9949, 0.9949, 0.995, 0.995, 0.9951, 0.9951, 0.9952, 0.9952, 0.9953, 0.9953, 0.9953, 0.9953, 0.9953, 0.9953, 0.9953, 0.9952, 0.9952, 0.9951, 0.9951, 0.995, 0.9949, 0.9948, 0.9947, 0.9946, 0.9945, 0.9944, 0.9943, 0.9942, 0.9941, 0.9939, 0.9938, 0.9937, 0.9935, 0.9934, 0.9933, 0.9931, 0.993, 0.9929, 0.9927, 0.9926, 0.9925, 0.9923, 0.9922, 0.9921, 0.9919, 0.9918, 0.8668, 0.868, 0.8691, 0.8701, 0.8711, 0.8719, 0.8728, 0.8735, 0.8743, 0.8749, 0.8756, 0.8762, 0.8768, 0.8773, 0.8778, 0.8783, 0.8787, 0.8791, 0.8795, 0.8798, 0.8802, 0.8805, 0.8808, 0.881, 0.8812, 0.8814, 0.8816, 0.8818, 0.8819, 0.882, 0.8821, 0.8821, 0.8821, 0.8821, 0.8821, 0.8821, 0.8821, 0.882, 0.8819, 0.8818, 0.8817, 0.8816, 0.8814, 0.8813, 0.8811, 0.8809, 0.8807, 0.8804, 0.8802, 0.8799, 0.8796, 0.8793, 0.879, 0.8787, 0.8784, 0.878, 0.8777, 0.8773, 0.8769, 0.8766, 0.8762, 0.8758, 0.8754, 0.8751, 0.8747, 0.8743, 0.874, 0.8736, 0.8733, 0.8729, 0.8726, 0.8722, 0.8719, 0.8716, 0.8713, 0.8709, 0.8706, 0.8703, 0.87, 0.8697, 0.8694, 0.8691, 0.8689, 0.8686, 0.8683, 0.8681, 0.8679, 0.8677, 0.8675, 0.8673, 0.8671, 0.867, 0.8668, 0.8667, 0.8666, 0.8665, 0.8665, 0.8665, 0.8664, 0.8664, 0.8664, 0.8665, 0.8665, 0.8666, 0.8667, 0.8668, 0.8668, 0.867, 0.8671, 0.8672, 0.8673, 0.8674, 0.8675, 0.8676, 0.8678, 0.8678, 0.8679, 0.868, 0.868, 0.868, 0.868, 0.868, 0.8679, 0.8677, 0.8675, 0.8673, 0.8669, 0.8665, 0.06279, 0.062, 0.06126, 0.06057, 0.05992, 0.05931, 0.05874, 0.0582, 0.05769, 0.0572, 0.05675, 0.05632, 0.05591, 0.05553, 0.05516, 0.05482, 0.0545, 0.0542, 0.05392, 0.05366, 0.05342, 0.05319, 0.05299, 0.0528, 0.05264, 0.05249, 0.05236, 0.05225, 0.05216, 0.05209, 0.05203, 0.052, 0.05198, 0.05198, 0.052, 0.05203, 0.05209, 0.05216, 0.05224, 0.05235, 0.05247, 0.0526, 0.05275, 0.05292, 0.0531, 0.05329, 0.05349, 0.05371, 0.05394, 0.05418, 0.05443, 0.05469, 0.05496, 0.05524, 0.05552, 0.05581, 0.0561, 0.0564, 0.05671, 0.05701, 0.05732, 0.05763, 0.05795, 0.05826, 0.05857, 0.05888, 0.05919, 0.0595, 0.0598, 0.0601, 0.0604, 0.06069, 0.06097, 0.06125, 0.06152, 0.06178, 0.06204, 0.06228, 0.06252, 0.06275, 0.06296, 0.06317, 0.06336, 0.06354, 0.06371, 0.06387, 0.06401, 0.06415, 0.06427, 0.06437, 0.06447, 0.06455, 0.06462, 0.06467, 0.06472, 0.06475, 0.06476, 0.06477, 0.06476, 0.06475, 0.06472, 0.06468, 0.06463, 0.06457, 0.0645, 0.06442, 0.06433, 0.06424, 0.06414, 0.06403, 0.06392, 0.0638, 0.06369, 0.06357, 0.06345, 0.06333, 0.06322, 0.06311, 0.06301, 0.06293, 0.06286, 0.0628, 0.06277, 0.06277, 0.06279, 0.06285, 0.06296, 0.06311]): _vg.add([_i], _w, 'REPLACE')
_vg = ob_circle.vertex_groups.new(name='Bone.001')
for _i, _w in zip([128, 129, 130, 131, 132, 133, 134, 135, 136, 137, 138, 139, 140, 141, 142, 143, 144, 145, 146, 147, 148, 149, 150, 151, 152, 153, 154, 155, 156, 157, 158, 159, 160, 161, 162, 163, 164, 165, 166, 167, 168, 169, 170, 171, 172, 173, 174, 175, 176, 177, 178, 179, 180, 181, 182, 183, 184, 185, 186, 187, 188, 189, 190, 191, 192, 193, 194, 195, 196, 197, 198, 199, 200, 201, 202, 203, 204, 205, 206, 207, 208, 209, 210, 211, 212, 213, 214, 215, 216, 217, 218, 219, 220, 221, 222, 223, 224, 225, 226, 227, 228, 229, 230, 231, 232, 233, 234, 235, 236, 237, 238, 239, 240, 241, 242, 243, 244, 245, 246, 247, 248, 249, 250, 251, 252, 253, 254, 255, 256, 257, 258, 259, 260, 261, 262, 263, 264, 265, 266, 267, 268, 269, 270, 271, 272, 273, 274, 275, 276, 277, 278, 279, 280, 281, 282, 283, 284, 285, 286, 287, 288, 289, 290, 291, 292, 293, 294, 295, 296, 297, 298, 299, 300, 301, 302, 303, 304, 305, 306, 307, 308, 309, 310, 311, 312, 313, 314, 315, 316, 317, 318, 319, 320, 321, 322, 323, 324, 325, 326, 327, 328, 329, 330, 331, 332, 333, 334, 335, 336, 337, 338, 339, 340, 341, 342, 343, 344, 345, 346, 347, 348, 349, 350, 351, 352, 353, 354, 355, 356, 357, 358, 359, 360, 361, 362, 363, 364, 365, 366, 367, 368, 369, 370, 371, 372, 373, 374, 375, 376, 377, 378, 379, 380, 381, 382, 383, 384, 385, 386, 387, 388, 389, 390, 391, 392, 393, 394, 395, 396, 397, 398, 399, 400, 401, 402, 403, 404, 405, 406, 407, 408, 409, 410, 411, 412, 413, 414, 415, 416, 417, 418, 419, 420, 421, 422, 423, 424, 425, 426, 427, 428, 429, 430, 431, 432, 433, 434, 435, 436, 437, 438, 439, 440, 441, 442, 443, 444, 445, 446, 447, 448, 449, 450, 451, 452, 453, 454, 455, 456, 457, 458, 459, 460, 461, 462, 463, 464, 465, 466, 467, 468, 469, 470, 471, 472, 473, 474, 475, 476, 477, 478, 479, 480, 481, 482, 483, 484, 485, 486, 487, 488, 489, 490, 491, 492, 493, 494, 495, 496, 497, 498, 499, 500, 501, 502, 503, 504, 505, 506, 507, 508, 509, 510, 511], [0.1313, 0.1301, 0.1291, 0.1281, 0.1271, 0.1263, 0.1254, 0.1247, 0.1239, 0.1233, 0.1226, 0.122, 0.1215, 0.121, 0.1205, 0.12, 0.1196, 0.1192, 0.1188, 0.1185, 0.1181, 0.1179, 0.1176, 0.1174, 0.1171, 0.1169, 0.1168, 0.1166, 0.1165, 0.1164, 0.1163, 0.1163, 0.1163, 0.1163, 0.1163, 0.1163, 0.1164, 0.1164, 0.1165, 0.1166, 0.1168, 0.1169, 0.1171, 0.1173, 0.1175, 0.1177, 0.1179, 0.1182, 0.1185, 0.1187, 0.119, 0.1193, 0.1196, 0.1199, 0.1202, 0.1206, 0.1209, 0.1212, 0.1216, 0.1219, 0.1223, 0.1226, 0.123, 0.1233, 0.1237, 0.124, 0.1244, 0.1248, 0.1251, 0.1254, 0.1258, 0.1261, 0.1264, 0.1267, 0.1271, 0.1274, 0.1276, 0.1279, 0.1282, 0.1284, 0.1287, 0.1289, 0.1291, 0.1293, 0.1295, 0.1297, 0.1299, 0.13, 0.1302, 0.1303, 0.1304, 0.1305, 0.1306, 0.1306, 0.1307, 0.1307, 0.1308, 0.1308, 0.1308, 0.1308, 0.1308, 0.1307, 0.1307, 0.1307, 0.1306, 0.1306, 0.1305, 0.1304, 0.1304, 0.1303, 0.1302, 0.1302, 0.1301, 0.13, 0.13, 0.1299, 0.1299, 0.1299, 0.1299, 0.1299, 0.13, 0.1301, 0.1302, 0.1304, 0.1306, 0.1309, 0.1312, 0.1316, 0.9377, 0.9384, 0.9391, 0.9398, 0.9404, 0.941, 0.9416, 0.9421, 0.9425, 0.943, 0.9434, 0.9438, 0.9442, 0.9446, 0.9449, 0.9453, 0.9456, 0.9458, 0.9461, 0.9464, 0.9466, 0.9468, 0.947, 0.9472, 0.9474, 0.9475, 0.9477, 0.9478, 0.9479, 0.948, 0.9481, 0.9481, 0.9482, 0.9482, 0.9482, 0.9482, 0.9482, 0.9482, 0.9481, 0.948, 0.9479, 0.9478, 0.9477, 0.9476, 0.9474, 0.9473, 0.9471, 0.9469, 0.9467, 0.9465, 0.9463, 0.946, 0.9458, 0.9455, 0.9453, 0.945, 0.9447, 0.9444, 0.9441, 0.9438, 0.9435, 0.9432, 0.9428, 0.9425, 0.9422, 0.9419, 0.9416, 0.9412, 0.9409, 0.9406, 0.9403, 0.9401, 0.9398, 0.9395, 0.9392, 0.939, 0.9387, 0.9385, 0.9383, 0.938, 0.9378, 0.9376, 0.9374, 0.9372, 0.937, 0.9369, 0.9367, 0.9365, 0.9364, 0.9362, 0.9361, 0.936, 0.9359, 0.9358, 0.9357, 0.9357, 0.9356, 0.9356, 0.9356, 0.9356, 0.9356, 0.9356, 0.9357, 0.9357, 0.9358, 0.9359, 0.936, 0.9361, 0.9363, 0.9364, 0.9366, 0.9367, 0.9369, 0.937, 0.9372, 0.9373, 0.9374, 0.9375, 0.9376, 0.9377, 0.9378, 0.9378, 0.9378, 0.9378, 0.9378, 0.9377, 0.9375, 0.9374, 1.0, 1.0, 1.0, 1.0, 1.0, 1.001, 1.001, 1.001, 1.001, 1.001, 1.001, 1.001, 1.001, 1.001, 1.001, 1.001, 1.001, 1.001, 1.001, 1.002, 1.002, 1.002, 1.002, 1.002, 1.002, 1.002, 1.002, 1.002, 1.002, 1.002, 1.002, 1.002, 1.002, 1.002, 1.002, 1.002, 1.002, 1.002, 1.002, 1.002, 1.002, 1.002, 1.002, 1.002, 1.002, 1.002, 1.001, 1.001, 1.001, 1.001, 1.001, 1.001, 1.001, 1.0, 1.0, 1.0, 1.0, 0.9998, 0.9996, 0.9995, 0.9993, 0.9991, 0.9989, 0.9987, 0.9986, 0.9984, 0.9982, 0.998, 0.9979, 0.9977, 0.9975, 0.9974, 0.9972, 0.997, 0.9969, 0.9967, 0.9966, 0.9964, 0.9963, 0.9962, 0.996, 0.9959, 0.9958, 0.9957, 0.9956, 0.9955, 0.9954, 0.9953, 0.9953, 0.9952, 0.9952, 0.9952, 0.9952, 0.9952, 0.9953, 0.9954, 0.9955, 0.9956, 0.9957, 0.9958, 0.996, 0.9961, 0.9963, 0.9965, 0.9967, 0.9968, 0.997, 0.9972, 0.9974, 0.9976, 0.9977, 0.9979, 0.9981, 0.9982, 0.9984, 0.9985, 0.9987, 0.9988, 0.9989, 0.999, 0.9992, 0.9993, 0.9994, 0.9995, 0.9996, 0.9997, 0.9998, 0.9999]): _vg.add([_i], _w, 'REPLACE')
_m = ob_circle.modifiers.new('Armature', 'ARMATURE')
_m.object = ob_armature
_m.use_bone_envelopes = True
ob_lamp.location = (4.076, 1.005, 5.904)
ob_lamp.rotation_euler = (0.6503, 0.05522, 1.866)
ob_lamp.lock_rotations_4d = False
ob_lamp.empty_display_type = 'ARROWS'
ob_lamp.color = (0.0, 0.0, 0.0, 0.0)
ob_lamp.lineart.crease_threshold = 0.0
ob_camera.location = (7.481, -6.508, 5.344)
ob_camera.rotation_euler = (1.109, 0.01082, 0.8149)
ob_camera.lock_rotations_4d = False
ob_camera.empty_display_type = 'ARROWS'
ob_camera.color = (0.0, 0.0, 0.0, 0.0)
ob_camera.display_type = 'WIRE'
ob_camera.lineart.crease_threshold = 0.0

# ---- collection membership
col_collection_1.objects.link(ob_armature)
col_collection_1.objects.link(ob_circle)
col_collection_1.objects.link(ob_lamp)
col_collection_1.objects.link(ob_camera)

# ---- scene / render settings (as saved in the file)
scene.camera = ob_camera
scene.frame_start = 1; scene.frame_end = 250; scene.frame_set(1)
scene.render.engine = 'BLENDER_EEVEE_NEXT'
scene.render.image_settings.color_mode = 'RGB'
scene.render.image_settings.compression = 90
scene.render.resolution_percentage = 50
scene.render.dither_intensity = 0.0
scene.render.bake_margin = 2
scene.render.bake_bias = 0.0
scene.cycles.use_denoising = False
scene.cycles.samples = 10
scene.cycles.sampling_pattern = 'TABULATED_SOBOL'
scene.cycles.light_sampling_threshold = 0.0
scene.cycles.use_adaptive_sampling = False
scene.cycles.use_light_tree = False
scene.cycles.blur_glossy = 0.0
scene.cycles.volume_bounces = 1
scene.cycles.pixel_filter_type = 'GAUSSIAN'
scene.cycles.sample_clamp_indirect = 0.0
scene.view_settings.view_transform = 'Standard'
bpy.context.view_layer.update()
